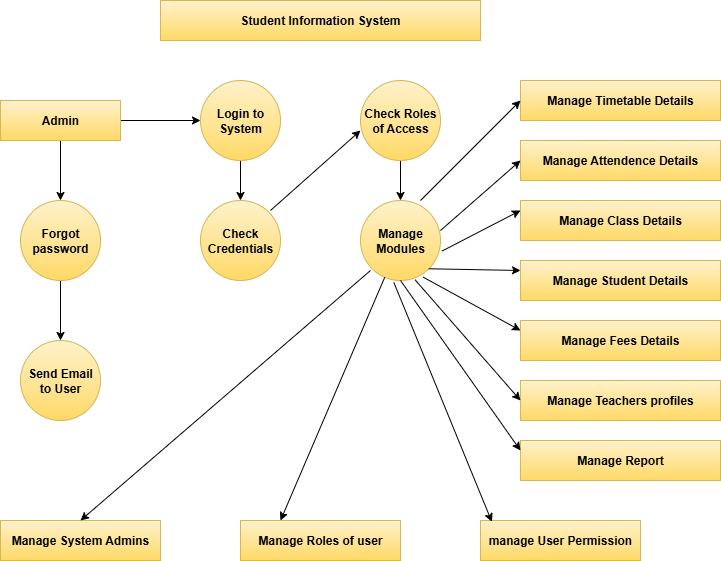

The diagram above was exported from draw.io. Its source (the exported page's mxGraphModel, read from the mxfile embedded in the PNG):
<mxGraphModel dx="778" dy="438" grid="1" gridSize="10" guides="1" tooltips="1" connect="1" arrows="1" fold="1" page="1" pageScale="1" pageWidth="850" pageHeight="1100" math="0" shadow="0">
  <root>
    <mxCell id="0" />
    <mxCell id="1" parent="0" />
    <mxCell id="jPvCGZMnaMSEMmJWRB1d-1" value="&lt;b&gt;Student Information System&lt;/b&gt;" style="rounded=0;whiteSpace=wrap;html=1;fillColor=#fff2cc;strokeColor=#d6b656;gradientColor=#ffd966;" vertex="1" parent="1">
      <mxGeometry x="240" width="320" height="40" as="geometry" />
    </mxCell>
    <mxCell id="jPvCGZMnaMSEMmJWRB1d-5" value="" style="edgeStyle=orthogonalEdgeStyle;rounded=0;orthogonalLoop=1;jettySize=auto;html=1;" edge="1" parent="1" source="jPvCGZMnaMSEMmJWRB1d-3" target="jPvCGZMnaMSEMmJWRB1d-4">
      <mxGeometry relative="1" as="geometry" />
    </mxCell>
    <mxCell id="jPvCGZMnaMSEMmJWRB1d-9" value="" style="edgeStyle=orthogonalEdgeStyle;rounded=0;orthogonalLoop=1;jettySize=auto;html=1;" edge="1" parent="1" source="jPvCGZMnaMSEMmJWRB1d-3" target="jPvCGZMnaMSEMmJWRB1d-8">
      <mxGeometry relative="1" as="geometry" />
    </mxCell>
    <mxCell id="jPvCGZMnaMSEMmJWRB1d-3" value="&lt;b&gt;Admin&lt;/b&gt;" style="rounded=0;whiteSpace=wrap;html=1;fillColor=#fff2cc;gradientColor=#ffd966;strokeColor=#d6b656;" vertex="1" parent="1">
      <mxGeometry x="80" y="100" width="120" height="40" as="geometry" />
    </mxCell>
    <mxCell id="jPvCGZMnaMSEMmJWRB1d-14" value="" style="edgeStyle=orthogonalEdgeStyle;rounded=0;orthogonalLoop=1;jettySize=auto;html=1;" edge="1" parent="1" source="jPvCGZMnaMSEMmJWRB1d-4" target="jPvCGZMnaMSEMmJWRB1d-12">
      <mxGeometry relative="1" as="geometry" />
    </mxCell>
    <mxCell id="jPvCGZMnaMSEMmJWRB1d-4" value="&lt;b&gt;Login to System&lt;/b&gt;" style="ellipse;whiteSpace=wrap;html=1;aspect=fixed;fillColor=#fff2cc;gradientColor=#ffd966;strokeColor=#d6b656;" vertex="1" parent="1">
      <mxGeometry x="280" y="80" width="80" height="80" as="geometry" />
    </mxCell>
    <mxCell id="jPvCGZMnaMSEMmJWRB1d-15" value="" style="edgeStyle=orthogonalEdgeStyle;rounded=0;orthogonalLoop=1;jettySize=auto;html=1;" edge="1" parent="1" source="jPvCGZMnaMSEMmJWRB1d-6" target="jPvCGZMnaMSEMmJWRB1d-13">
      <mxGeometry relative="1" as="geometry" />
    </mxCell>
    <mxCell id="jPvCGZMnaMSEMmJWRB1d-6" value="&lt;b&gt;Check Roles of Access&lt;/b&gt;" style="ellipse;whiteSpace=wrap;html=1;aspect=fixed;fillColor=#fff2cc;gradientColor=#ffd966;strokeColor=#d6b656;" vertex="1" parent="1">
      <mxGeometry x="440" y="80" width="80" height="80" as="geometry" />
    </mxCell>
    <mxCell id="jPvCGZMnaMSEMmJWRB1d-11" value="" style="edgeStyle=orthogonalEdgeStyle;rounded=0;orthogonalLoop=1;jettySize=auto;html=1;" edge="1" parent="1" source="jPvCGZMnaMSEMmJWRB1d-8" target="jPvCGZMnaMSEMmJWRB1d-10">
      <mxGeometry relative="1" as="geometry" />
    </mxCell>
    <mxCell id="jPvCGZMnaMSEMmJWRB1d-8" value="&lt;b&gt;Forgot password&lt;/b&gt;" style="ellipse;whiteSpace=wrap;html=1;aspect=fixed;fillColor=#fff2cc;gradientColor=#ffd966;strokeColor=#d6b656;" vertex="1" parent="1">
      <mxGeometry x="100" y="200" width="80" height="80" as="geometry" />
    </mxCell>
    <mxCell id="jPvCGZMnaMSEMmJWRB1d-10" value="&lt;b&gt;Send Email to User&lt;/b&gt;" style="ellipse;whiteSpace=wrap;html=1;aspect=fixed;fillColor=#fff2cc;gradientColor=#ffd966;strokeColor=#d6b656;" vertex="1" parent="1">
      <mxGeometry x="100" y="340" width="80" height="80" as="geometry" />
    </mxCell>
    <mxCell id="jPvCGZMnaMSEMmJWRB1d-12" value="&lt;b&gt;Check Credentials&lt;/b&gt;" style="ellipse;whiteSpace=wrap;html=1;aspect=fixed;fillColor=#fff2cc;gradientColor=#ffd966;strokeColor=#d6b656;" vertex="1" parent="1">
      <mxGeometry x="280" y="200" width="80" height="80" as="geometry" />
    </mxCell>
    <mxCell id="jPvCGZMnaMSEMmJWRB1d-13" value="&lt;b&gt;Manage Modules&lt;/b&gt;" style="ellipse;whiteSpace=wrap;html=1;aspect=fixed;fillColor=#fff2cc;gradientColor=#ffd966;strokeColor=#d6b656;" vertex="1" parent="1">
      <mxGeometry x="440" y="200" width="80" height="80" as="geometry" />
    </mxCell>
    <mxCell id="jPvCGZMnaMSEMmJWRB1d-16" value="&lt;b&gt;Manage Timetable Details&lt;/b&gt;" style="rounded=0;whiteSpace=wrap;html=1;fillColor=#fff2cc;gradientColor=#ffd966;strokeColor=#d6b656;" vertex="1" parent="1">
      <mxGeometry x="600" y="80" width="200" height="40" as="geometry" />
    </mxCell>
    <mxCell id="jPvCGZMnaMSEMmJWRB1d-17" value="&lt;b&gt;Manage Attendence Details&lt;/b&gt;" style="rounded=0;whiteSpace=wrap;html=1;fillColor=#fff2cc;gradientColor=#ffd966;strokeColor=#d6b656;" vertex="1" parent="1">
      <mxGeometry x="600" y="140" width="200" height="40" as="geometry" />
    </mxCell>
    <mxCell id="jPvCGZMnaMSEMmJWRB1d-18" value="&lt;b&gt;Manage Class Details&lt;/b&gt;" style="rounded=0;whiteSpace=wrap;html=1;fillColor=#fff2cc;gradientColor=#ffd966;strokeColor=#d6b656;" vertex="1" parent="1">
      <mxGeometry x="600" y="200" width="200" height="40" as="geometry" />
    </mxCell>
    <mxCell id="jPvCGZMnaMSEMmJWRB1d-19" value="&lt;b&gt;Manage Student Details&lt;/b&gt;" style="rounded=0;whiteSpace=wrap;html=1;fillColor=#fff2cc;gradientColor=#ffd966;strokeColor=#d6b656;" vertex="1" parent="1">
      <mxGeometry x="600" y="260" width="200" height="40" as="geometry" />
    </mxCell>
    <mxCell id="jPvCGZMnaMSEMmJWRB1d-20" value="&lt;b&gt;Manage Fees Details&lt;/b&gt;" style="rounded=0;whiteSpace=wrap;html=1;fillColor=#fff2cc;gradientColor=#ffd966;strokeColor=#d6b656;" vertex="1" parent="1">
      <mxGeometry x="600" y="320" width="200" height="40" as="geometry" />
    </mxCell>
    <mxCell id="jPvCGZMnaMSEMmJWRB1d-21" value="&lt;b&gt;Manage Teachers profiles&lt;/b&gt;" style="rounded=0;whiteSpace=wrap;html=1;fillColor=#fff2cc;gradientColor=#ffd966;strokeColor=#d6b656;" vertex="1" parent="1">
      <mxGeometry x="600" y="380" width="200" height="40" as="geometry" />
    </mxCell>
    <mxCell id="jPvCGZMnaMSEMmJWRB1d-22" value="&lt;b&gt;Manage Report&lt;/b&gt;" style="rounded=0;whiteSpace=wrap;html=1;fillColor=#fff2cc;gradientColor=#ffd966;strokeColor=#d6b656;" vertex="1" parent="1">
      <mxGeometry x="600" y="440" width="200" height="40" as="geometry" />
    </mxCell>
    <mxCell id="jPvCGZMnaMSEMmJWRB1d-23" style="edgeStyle=orthogonalEdgeStyle;rounded=0;orthogonalLoop=1;jettySize=auto;html=1;exitX=0.5;exitY=1;exitDx=0;exitDy=0;" edge="1" parent="1" source="jPvCGZMnaMSEMmJWRB1d-22" target="jPvCGZMnaMSEMmJWRB1d-22">
      <mxGeometry relative="1" as="geometry" />
    </mxCell>
    <mxCell id="jPvCGZMnaMSEMmJWRB1d-24" value="&lt;b&gt;Manage System Admins&lt;/b&gt;" style="rounded=0;whiteSpace=wrap;html=1;fillColor=#fff2cc;gradientColor=#ffd966;strokeColor=#d6b656;" vertex="1" parent="1">
      <mxGeometry x="80" y="520" width="160" height="40" as="geometry" />
    </mxCell>
    <mxCell id="jPvCGZMnaMSEMmJWRB1d-25" value="&lt;b&gt;Manage Roles of user&lt;/b&gt;" style="rounded=0;whiteSpace=wrap;html=1;fillColor=#fff2cc;gradientColor=#ffd966;strokeColor=#d6b656;" vertex="1" parent="1">
      <mxGeometry x="320" y="520" width="160" height="40" as="geometry" />
    </mxCell>
    <mxCell id="jPvCGZMnaMSEMmJWRB1d-26" value="&lt;b&gt;manage User Permission&lt;/b&gt;" style="rounded=0;whiteSpace=wrap;html=1;fillColor=#fff2cc;gradientColor=#ffd966;strokeColor=#d6b656;" vertex="1" parent="1">
      <mxGeometry x="560" y="520" width="160" height="40" as="geometry" />
    </mxCell>
    <mxCell id="jPvCGZMnaMSEMmJWRB1d-31" value="" style="endArrow=classic;html=1;rounded=0;entryX=0;entryY=0.625;entryDx=0;entryDy=0;entryPerimeter=0;" edge="1" parent="1" target="jPvCGZMnaMSEMmJWRB1d-6">
      <mxGeometry width="50" height="50" relative="1" as="geometry">
        <mxPoint x="350" y="210" as="sourcePoint" />
        <mxPoint x="400" y="160" as="targetPoint" />
      </mxGeometry>
    </mxCell>
    <mxCell id="jPvCGZMnaMSEMmJWRB1d-32" value="" style="endArrow=classic;html=1;rounded=0;entryX=0;entryY=0.5;entryDx=0;entryDy=0;" edge="1" parent="1" target="jPvCGZMnaMSEMmJWRB1d-16">
      <mxGeometry width="50" height="50" relative="1" as="geometry">
        <mxPoint x="500" y="200" as="sourcePoint" />
        <mxPoint x="550" y="150" as="targetPoint" />
      </mxGeometry>
    </mxCell>
    <mxCell id="jPvCGZMnaMSEMmJWRB1d-33" value="" style="endArrow=classic;html=1;rounded=0;entryX=0;entryY=0.5;entryDx=0;entryDy=0;" edge="1" parent="1" target="jPvCGZMnaMSEMmJWRB1d-17">
      <mxGeometry width="50" height="50" relative="1" as="geometry">
        <mxPoint x="520" y="230" as="sourcePoint" />
        <mxPoint x="570" y="180" as="targetPoint" />
      </mxGeometry>
    </mxCell>
    <mxCell id="jPvCGZMnaMSEMmJWRB1d-41" value="" style="endArrow=classic;html=1;rounded=0;exitX=1.017;exitY=0.633;exitDx=0;exitDy=0;exitPerimeter=0;entryX=0;entryY=0.25;entryDx=0;entryDy=0;" edge="1" parent="1" source="jPvCGZMnaMSEMmJWRB1d-13" target="jPvCGZMnaMSEMmJWRB1d-18">
      <mxGeometry width="50" height="50" relative="1" as="geometry">
        <mxPoint x="550" y="250" as="sourcePoint" />
        <mxPoint x="600" y="200" as="targetPoint" />
      </mxGeometry>
    </mxCell>
    <mxCell id="jPvCGZMnaMSEMmJWRB1d-42" value="" style="endArrow=classic;html=1;rounded=0;exitX=1;exitY=1;exitDx=0;exitDy=0;" edge="1" parent="1" source="jPvCGZMnaMSEMmJWRB1d-13">
      <mxGeometry width="50" height="50" relative="1" as="geometry">
        <mxPoint x="550" y="320" as="sourcePoint" />
        <mxPoint x="600" y="270" as="targetPoint" />
        <Array as="points" />
      </mxGeometry>
    </mxCell>
    <mxCell id="jPvCGZMnaMSEMmJWRB1d-43" value="" style="endArrow=classic;html=1;rounded=0;exitX=0.783;exitY=0.958;exitDx=0;exitDy=0;exitPerimeter=0;" edge="1" parent="1" source="jPvCGZMnaMSEMmJWRB1d-13">
      <mxGeometry width="50" height="50" relative="1" as="geometry">
        <mxPoint x="550" y="380" as="sourcePoint" />
        <mxPoint x="600" y="330" as="targetPoint" />
      </mxGeometry>
    </mxCell>
    <mxCell id="jPvCGZMnaMSEMmJWRB1d-45" value="" style="endArrow=classic;html=1;rounded=0;exitX=0.683;exitY=0.992;exitDx=0;exitDy=0;exitPerimeter=0;" edge="1" parent="1" source="jPvCGZMnaMSEMmJWRB1d-13">
      <mxGeometry width="50" height="50" relative="1" as="geometry">
        <mxPoint x="550" y="450" as="sourcePoint" />
        <mxPoint x="600" y="400" as="targetPoint" />
      </mxGeometry>
    </mxCell>
    <mxCell id="jPvCGZMnaMSEMmJWRB1d-47" value="" style="endArrow=classic;html=1;rounded=0;exitX=0.5;exitY=1;exitDx=0;exitDy=0;" edge="1" parent="1" source="jPvCGZMnaMSEMmJWRB1d-13">
      <mxGeometry width="50" height="50" relative="1" as="geometry">
        <mxPoint x="550" y="500" as="sourcePoint" />
        <mxPoint x="600" y="450" as="targetPoint" />
      </mxGeometry>
    </mxCell>
    <mxCell id="jPvCGZMnaMSEMmJWRB1d-54" value="" style="endArrow=classic;html=1;rounded=0;entryX=0.5;entryY=0;entryDx=0;entryDy=0;" edge="1" parent="1" target="jPvCGZMnaMSEMmJWRB1d-24">
      <mxGeometry width="50" height="50" relative="1" as="geometry">
        <mxPoint x="450" y="270" as="sourcePoint" />
        <mxPoint x="440" y="280" as="targetPoint" />
      </mxGeometry>
    </mxCell>
    <mxCell id="jPvCGZMnaMSEMmJWRB1d-56" value="" style="endArrow=classic;html=1;rounded=0;entryX=0.25;entryY=0;entryDx=0;entryDy=0;" edge="1" parent="1" source="jPvCGZMnaMSEMmJWRB1d-13" target="jPvCGZMnaMSEMmJWRB1d-25">
      <mxGeometry width="50" height="50" relative="1" as="geometry">
        <mxPoint x="400" y="360" as="sourcePoint" />
        <mxPoint x="450" y="310" as="targetPoint" />
      </mxGeometry>
    </mxCell>
    <mxCell id="jPvCGZMnaMSEMmJWRB1d-57" value="" style="endArrow=classic;html=1;rounded=0;exitX=0.417;exitY=1.025;exitDx=0;exitDy=0;exitPerimeter=0;entryX=0.071;entryY=0.033;entryDx=0;entryDy=0;entryPerimeter=0;" edge="1" parent="1" source="jPvCGZMnaMSEMmJWRB1d-13" target="jPvCGZMnaMSEMmJWRB1d-26">
      <mxGeometry width="50" height="50" relative="1" as="geometry">
        <mxPoint x="430" y="350" as="sourcePoint" />
        <mxPoint x="480" y="300" as="targetPoint" />
      </mxGeometry>
    </mxCell>
  </root>
</mxGraphModel>